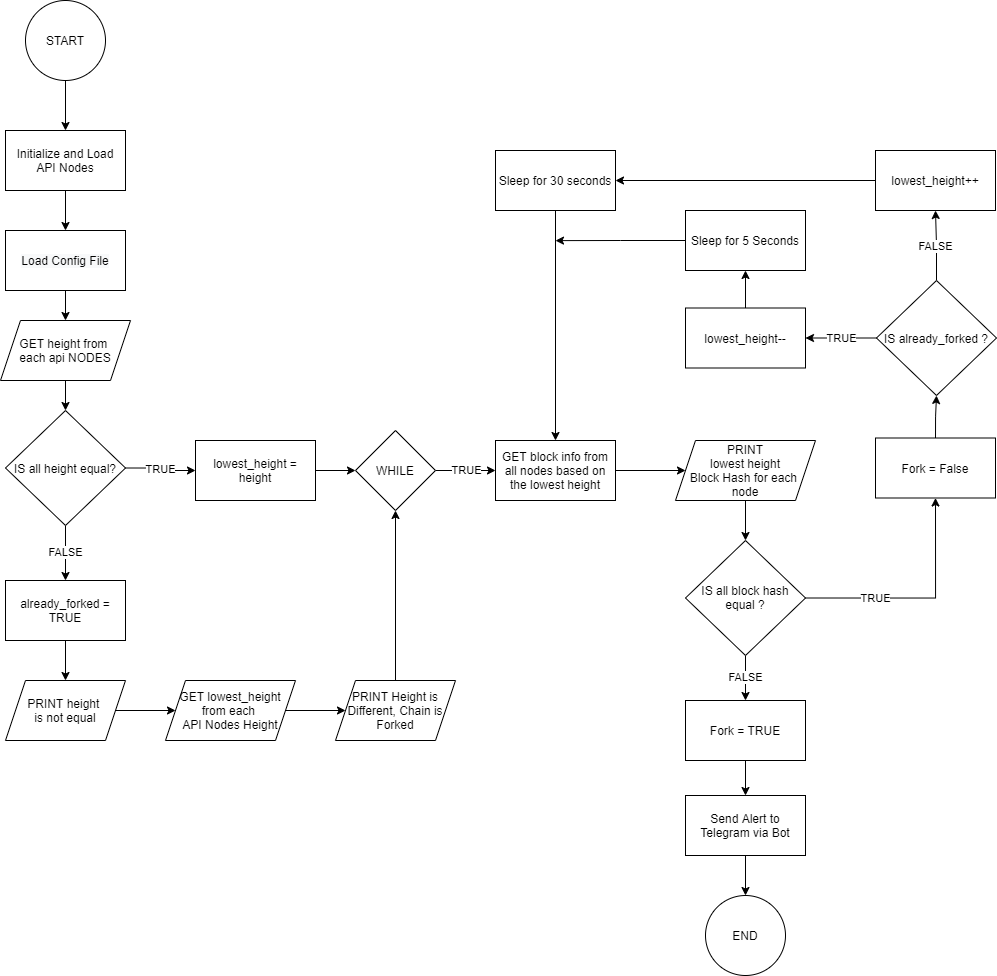

The diagram above was exported from draw.io. Its source (the exported page's mxGraphModel, read from the mxfile embedded in the PNG):
<mxGraphModel dx="1221" dy="644" grid="1" gridSize="10" guides="1" tooltips="1" connect="1" arrows="1" fold="1" page="1" pageScale="1" pageWidth="850" pageHeight="1100" math="0" shadow="0">
  <root>
    <mxCell id="cN9RvYqjpKzYhTbEWdpT-0" />
    <mxCell id="cN9RvYqjpKzYhTbEWdpT-1" parent="cN9RvYqjpKzYhTbEWdpT-0" />
    <mxCell id="RtjkXjDVwDxHmiMZcHiB-0" style="edgeStyle=orthogonalEdgeStyle;rounded=0;orthogonalLoop=1;jettySize=auto;html=1;exitX=0.5;exitY=1;exitDx=0;exitDy=0;entryX=0.5;entryY=0;entryDx=0;entryDy=0;" edge="1" parent="cN9RvYqjpKzYhTbEWdpT-1" source="RtjkXjDVwDxHmiMZcHiB-1" target="RtjkXjDVwDxHmiMZcHiB-3">
      <mxGeometry relative="1" as="geometry" />
    </mxCell>
    <mxCell id="RtjkXjDVwDxHmiMZcHiB-1" value="START" style="ellipse;whiteSpace=wrap;html=1;aspect=fixed;" vertex="1" parent="cN9RvYqjpKzYhTbEWdpT-1">
      <mxGeometry x="370" y="30" width="80" height="80" as="geometry" />
    </mxCell>
    <mxCell id="RtjkXjDVwDxHmiMZcHiB-2" style="edgeStyle=orthogonalEdgeStyle;rounded=0;orthogonalLoop=1;jettySize=auto;html=1;exitX=0.5;exitY=1;exitDx=0;exitDy=0;entryX=0.5;entryY=0;entryDx=0;entryDy=0;" edge="1" parent="cN9RvYqjpKzYhTbEWdpT-1" source="RtjkXjDVwDxHmiMZcHiB-3" target="RtjkXjDVwDxHmiMZcHiB-5">
      <mxGeometry relative="1" as="geometry" />
    </mxCell>
    <mxCell id="RtjkXjDVwDxHmiMZcHiB-3" value="Initialize and Load&lt;br&gt;API Nodes" style="rounded=0;whiteSpace=wrap;html=1;" vertex="1" parent="cN9RvYqjpKzYhTbEWdpT-1">
      <mxGeometry x="350" y="160" width="120" height="60" as="geometry" />
    </mxCell>
    <mxCell id="RtjkXjDVwDxHmiMZcHiB-4" style="edgeStyle=orthogonalEdgeStyle;rounded=0;orthogonalLoop=1;jettySize=auto;html=1;exitX=0.5;exitY=1;exitDx=0;exitDy=0;entryX=0.5;entryY=0;entryDx=0;entryDy=0;" edge="1" parent="cN9RvYqjpKzYhTbEWdpT-1" source="RtjkXjDVwDxHmiMZcHiB-5" target="RtjkXjDVwDxHmiMZcHiB-7">
      <mxGeometry relative="1" as="geometry" />
    </mxCell>
    <mxCell id="RtjkXjDVwDxHmiMZcHiB-5" value="&#10;&#10;&lt;span style=&quot;color: rgb(0, 0, 0); font-family: helvetica; font-size: 12px; font-style: normal; font-weight: 400; letter-spacing: normal; text-align: center; text-indent: 0px; text-transform: none; word-spacing: 0px; background-color: rgb(248, 249, 250); display: inline; float: none;&quot;&gt;Load Config File&lt;/span&gt;&#10;&#10;" style="rounded=0;whiteSpace=wrap;html=1;" vertex="1" parent="cN9RvYqjpKzYhTbEWdpT-1">
      <mxGeometry x="350" y="260" width="120" height="60" as="geometry" />
    </mxCell>
    <mxCell id="RtjkXjDVwDxHmiMZcHiB-32" style="edgeStyle=orthogonalEdgeStyle;rounded=0;orthogonalLoop=1;jettySize=auto;html=1;exitX=0.5;exitY=1;exitDx=0;exitDy=0;entryX=0.5;entryY=0;entryDx=0;entryDy=0;" edge="1" parent="cN9RvYqjpKzYhTbEWdpT-1" source="RtjkXjDVwDxHmiMZcHiB-7" target="RtjkXjDVwDxHmiMZcHiB-31">
      <mxGeometry relative="1" as="geometry" />
    </mxCell>
    <mxCell id="RtjkXjDVwDxHmiMZcHiB-7" value="GET height from &lt;br&gt;each api NODES" style="shape=parallelogram;perimeter=parallelogramPerimeter;whiteSpace=wrap;html=1;fixedSize=1;" vertex="1" parent="cN9RvYqjpKzYhTbEWdpT-1">
      <mxGeometry x="345" y="350" width="130" height="60" as="geometry" />
    </mxCell>
    <mxCell id="RtjkXjDVwDxHmiMZcHiB-8" value="TRUE" style="edgeStyle=orthogonalEdgeStyle;rounded=0;orthogonalLoop=1;jettySize=auto;html=1;exitX=1;exitY=0.5;exitDx=0;exitDy=0;" edge="1" parent="cN9RvYqjpKzYhTbEWdpT-1" source="RtjkXjDVwDxHmiMZcHiB-9" target="RtjkXjDVwDxHmiMZcHiB-11">
      <mxGeometry relative="1" as="geometry">
        <mxPoint x="800" y="500" as="sourcePoint" />
      </mxGeometry>
    </mxCell>
    <mxCell id="RtjkXjDVwDxHmiMZcHiB-9" value="WHILE" style="rhombus;whiteSpace=wrap;html=1;" vertex="1" parent="cN9RvYqjpKzYhTbEWdpT-1">
      <mxGeometry x="700" y="460" width="80" height="80" as="geometry" />
    </mxCell>
    <mxCell id="RtjkXjDVwDxHmiMZcHiB-10" style="edgeStyle=orthogonalEdgeStyle;rounded=0;orthogonalLoop=1;jettySize=auto;html=1;exitX=1;exitY=0.5;exitDx=0;exitDy=0;entryX=0;entryY=0.5;entryDx=0;entryDy=0;" edge="1" parent="cN9RvYqjpKzYhTbEWdpT-1" source="RtjkXjDVwDxHmiMZcHiB-11" target="RtjkXjDVwDxHmiMZcHiB-13">
      <mxGeometry relative="1" as="geometry">
        <mxPoint x="1000" y="500" as="targetPoint" />
      </mxGeometry>
    </mxCell>
    <mxCell id="RtjkXjDVwDxHmiMZcHiB-11" value="GET block info from all nodes based on the lowest height" style="rounded=0;whiteSpace=wrap;html=1;" vertex="1" parent="cN9RvYqjpKzYhTbEWdpT-1">
      <mxGeometry x="840" y="470" width="120" height="60" as="geometry" />
    </mxCell>
    <mxCell id="WtyPqNJ2yMORWWU6rytj-13" style="edgeStyle=orthogonalEdgeStyle;rounded=0;orthogonalLoop=1;jettySize=auto;html=1;exitX=0.5;exitY=1;exitDx=0;exitDy=0;entryX=0.5;entryY=0;entryDx=0;entryDy=0;" edge="1" parent="cN9RvYqjpKzYhTbEWdpT-1" source="RtjkXjDVwDxHmiMZcHiB-13" target="RtjkXjDVwDxHmiMZcHiB-16">
      <mxGeometry relative="1" as="geometry" />
    </mxCell>
    <mxCell id="RtjkXjDVwDxHmiMZcHiB-13" value="PRINT&lt;br&gt;lowest height&lt;br&gt;Block Hash for each &lt;br&gt;node" style="shape=parallelogram;perimeter=parallelogramPerimeter;whiteSpace=wrap;html=1;fixedSize=1;" vertex="1" parent="cN9RvYqjpKzYhTbEWdpT-1">
      <mxGeometry x="1020" y="470" width="140" height="60" as="geometry" />
    </mxCell>
    <mxCell id="RtjkXjDVwDxHmiMZcHiB-15" value="FALSE" style="edgeStyle=orthogonalEdgeStyle;rounded=0;orthogonalLoop=1;jettySize=auto;html=1;exitX=0.5;exitY=1;exitDx=0;exitDy=0;" edge="1" parent="cN9RvYqjpKzYhTbEWdpT-1" source="RtjkXjDVwDxHmiMZcHiB-16" target="RtjkXjDVwDxHmiMZcHiB-20">
      <mxGeometry relative="1" as="geometry">
        <mxPoint x="1500" y="374.5" as="sourcePoint" />
        <mxPoint x="1500" y="397" as="targetPoint" />
      </mxGeometry>
    </mxCell>
    <mxCell id="WtyPqNJ2yMORWWU6rytj-22" value="TRUE" style="edgeStyle=orthogonalEdgeStyle;rounded=0;orthogonalLoop=1;jettySize=auto;html=1;exitX=1;exitY=0.5;exitDx=0;exitDy=0;entryX=0.5;entryY=1;entryDx=0;entryDy=0;" edge="1" parent="cN9RvYqjpKzYhTbEWdpT-1" source="RtjkXjDVwDxHmiMZcHiB-16" target="RtjkXjDVwDxHmiMZcHiB-18">
      <mxGeometry x="-0.3915" relative="1" as="geometry">
        <mxPoint x="-1" as="offset" />
      </mxGeometry>
    </mxCell>
    <mxCell id="RtjkXjDVwDxHmiMZcHiB-16" value="IS all block hash equal ?" style="rhombus;whiteSpace=wrap;html=1;" vertex="1" parent="cN9RvYqjpKzYhTbEWdpT-1">
      <mxGeometry x="1030" y="570" width="120" height="115" as="geometry" />
    </mxCell>
    <mxCell id="WtyPqNJ2yMORWWU6rytj-23" style="edgeStyle=orthogonalEdgeStyle;rounded=0;orthogonalLoop=1;jettySize=auto;html=1;exitX=0.5;exitY=0;exitDx=0;exitDy=0;entryX=0.5;entryY=1;entryDx=0;entryDy=0;" edge="1" parent="cN9RvYqjpKzYhTbEWdpT-1" source="RtjkXjDVwDxHmiMZcHiB-18" target="WtyPqNJ2yMORWWU6rytj-18">
      <mxGeometry relative="1" as="geometry" />
    </mxCell>
    <mxCell id="RtjkXjDVwDxHmiMZcHiB-18" value="Fork = False" style="rounded=0;whiteSpace=wrap;html=1;" vertex="1" parent="cN9RvYqjpKzYhTbEWdpT-1">
      <mxGeometry x="1220" y="467.5" width="120" height="60" as="geometry" />
    </mxCell>
    <mxCell id="RtjkXjDVwDxHmiMZcHiB-19" style="edgeStyle=orthogonalEdgeStyle;rounded=0;orthogonalLoop=1;jettySize=auto;html=1;exitX=0.5;exitY=1;exitDx=0;exitDy=0;entryX=0.5;entryY=0;entryDx=0;entryDy=0;" edge="1" parent="cN9RvYqjpKzYhTbEWdpT-1" source="RtjkXjDVwDxHmiMZcHiB-20" target="RtjkXjDVwDxHmiMZcHiB-26">
      <mxGeometry relative="1" as="geometry">
        <mxPoint x="1090" y="794.9999999999998" as="sourcePoint" />
        <mxPoint x="1090" y="834.9999999999998" as="targetPoint" />
      </mxGeometry>
    </mxCell>
    <mxCell id="RtjkXjDVwDxHmiMZcHiB-20" value="Fork = TRUE" style="rounded=0;whiteSpace=wrap;html=1;" vertex="1" parent="cN9RvYqjpKzYhTbEWdpT-1">
      <mxGeometry x="1030" y="730" width="120" height="60" as="geometry" />
    </mxCell>
    <mxCell id="WtyPqNJ2yMORWWU6rytj-26" style="edgeStyle=orthogonalEdgeStyle;rounded=0;orthogonalLoop=1;jettySize=auto;html=1;exitX=0;exitY=0.5;exitDx=0;exitDy=0;" edge="1" parent="cN9RvYqjpKzYhTbEWdpT-1" source="RtjkXjDVwDxHmiMZcHiB-22" target="RtjkXjDVwDxHmiMZcHiB-24">
      <mxGeometry relative="1" as="geometry" />
    </mxCell>
    <mxCell id="RtjkXjDVwDxHmiMZcHiB-22" value="lowest_height++" style="rounded=0;whiteSpace=wrap;html=1;" vertex="1" parent="cN9RvYqjpKzYhTbEWdpT-1">
      <mxGeometry x="1220" y="180" width="120" height="60" as="geometry" />
    </mxCell>
    <mxCell id="WtyPqNJ2yMORWWU6rytj-27" style="edgeStyle=orthogonalEdgeStyle;rounded=0;orthogonalLoop=1;jettySize=auto;html=1;exitX=0.5;exitY=1;exitDx=0;exitDy=0;entryX=0.5;entryY=0;entryDx=0;entryDy=0;" edge="1" parent="cN9RvYqjpKzYhTbEWdpT-1" source="RtjkXjDVwDxHmiMZcHiB-24" target="RtjkXjDVwDxHmiMZcHiB-11">
      <mxGeometry relative="1" as="geometry" />
    </mxCell>
    <mxCell id="RtjkXjDVwDxHmiMZcHiB-24" value="Sleep for 30 seconds" style="rounded=0;whiteSpace=wrap;html=1;" vertex="1" parent="cN9RvYqjpKzYhTbEWdpT-1">
      <mxGeometry x="840" y="180" width="120" height="60" as="geometry" />
    </mxCell>
    <mxCell id="RtjkXjDVwDxHmiMZcHiB-25" style="edgeStyle=orthogonalEdgeStyle;rounded=0;orthogonalLoop=1;jettySize=auto;html=1;exitX=0.5;exitY=1;exitDx=0;exitDy=0;entryX=0.5;entryY=0;entryDx=0;entryDy=0;" edge="1" parent="cN9RvYqjpKzYhTbEWdpT-1" source="RtjkXjDVwDxHmiMZcHiB-26" target="RtjkXjDVwDxHmiMZcHiB-27">
      <mxGeometry relative="1" as="geometry">
        <mxPoint x="1090" y="894.9999999999998" as="sourcePoint" />
      </mxGeometry>
    </mxCell>
    <mxCell id="RtjkXjDVwDxHmiMZcHiB-26" value="Send Alert to Telegram via Bot" style="rounded=0;whiteSpace=wrap;html=1;" vertex="1" parent="cN9RvYqjpKzYhTbEWdpT-1">
      <mxGeometry x="1030" y="825" width="120" height="60" as="geometry" />
    </mxCell>
    <mxCell id="RtjkXjDVwDxHmiMZcHiB-27" value="END" style="ellipse;whiteSpace=wrap;html=1;aspect=fixed;" vertex="1" parent="cN9RvYqjpKzYhTbEWdpT-1">
      <mxGeometry x="1050" y="925" width="80" height="80" as="geometry" />
    </mxCell>
    <mxCell id="RtjkXjDVwDxHmiMZcHiB-33" value="TRUE" style="edgeStyle=orthogonalEdgeStyle;rounded=0;orthogonalLoop=1;jettySize=auto;html=1;exitX=1;exitY=0.5;exitDx=0;exitDy=0;entryX=0;entryY=0.5;entryDx=0;entryDy=0;" edge="1" parent="cN9RvYqjpKzYhTbEWdpT-1" source="RtjkXjDVwDxHmiMZcHiB-31" target="CdYFTLeDFzuX_iwA0WQu-1">
      <mxGeometry relative="1" as="geometry">
        <mxPoint x="510" y="500" as="targetPoint" />
      </mxGeometry>
    </mxCell>
    <mxCell id="RtjkXjDVwDxHmiMZcHiB-36" value="FALSE" style="edgeStyle=orthogonalEdgeStyle;rounded=0;orthogonalLoop=1;jettySize=auto;html=1;exitX=0.5;exitY=1;exitDx=0;exitDy=0;entryX=0.5;entryY=0;entryDx=0;entryDy=0;" edge="1" parent="cN9RvYqjpKzYhTbEWdpT-1" source="RtjkXjDVwDxHmiMZcHiB-31" target="WtyPqNJ2yMORWWU6rytj-3">
      <mxGeometry relative="1" as="geometry">
        <mxPoint x="410" y="600" as="targetPoint" />
      </mxGeometry>
    </mxCell>
    <mxCell id="RtjkXjDVwDxHmiMZcHiB-31" value="IS all height equal?" style="rhombus;whiteSpace=wrap;html=1;" vertex="1" parent="cN9RvYqjpKzYhTbEWdpT-1">
      <mxGeometry x="350" y="440" width="120" height="115" as="geometry" />
    </mxCell>
    <mxCell id="MkIvfmEiBQct-CZsTb8f-1" style="edgeStyle=orthogonalEdgeStyle;rounded=0;orthogonalLoop=1;jettySize=auto;html=1;exitX=1;exitY=0.5;exitDx=0;exitDy=0;entryX=0;entryY=0.5;entryDx=0;entryDy=0;" edge="1" parent="cN9RvYqjpKzYhTbEWdpT-1" source="RtjkXjDVwDxHmiMZcHiB-35" target="CdYFTLeDFzuX_iwA0WQu-0">
      <mxGeometry relative="1" as="geometry">
        <mxPoint x="530" y="740" as="targetPoint" />
      </mxGeometry>
    </mxCell>
    <mxCell id="RtjkXjDVwDxHmiMZcHiB-35" value="PRINT height &lt;br&gt;is not equal" style="shape=parallelogram;perimeter=parallelogramPerimeter;whiteSpace=wrap;html=1;fixedSize=1;" vertex="1" parent="cN9RvYqjpKzYhTbEWdpT-1">
      <mxGeometry x="350" y="710" width="120" height="60" as="geometry" />
    </mxCell>
    <mxCell id="WtyPqNJ2yMORWWU6rytj-1" style="edgeStyle=orthogonalEdgeStyle;rounded=0;orthogonalLoop=1;jettySize=auto;html=1;exitX=1;exitY=0.5;exitDx=0;exitDy=0;entryX=0;entryY=0.5;entryDx=0;entryDy=0;" edge="1" parent="cN9RvYqjpKzYhTbEWdpT-1" source="CdYFTLeDFzuX_iwA0WQu-0" target="WtyPqNJ2yMORWWU6rytj-0">
      <mxGeometry relative="1" as="geometry" />
    </mxCell>
    <mxCell id="CdYFTLeDFzuX_iwA0WQu-0" value="GET lowest_height&lt;br&gt;from each &lt;br&gt;API Nodes Height" style="shape=parallelogram;perimeter=parallelogramPerimeter;whiteSpace=wrap;html=1;fixedSize=1;" vertex="1" parent="cN9RvYqjpKzYhTbEWdpT-1">
      <mxGeometry x="510" y="710" width="130" height="60" as="geometry" />
    </mxCell>
    <mxCell id="CdYFTLeDFzuX_iwA0WQu-2" style="edgeStyle=orthogonalEdgeStyle;rounded=0;orthogonalLoop=1;jettySize=auto;html=1;exitX=1;exitY=0.5;exitDx=0;exitDy=0;entryX=0;entryY=0.5;entryDx=0;entryDy=0;" edge="1" parent="cN9RvYqjpKzYhTbEWdpT-1" source="CdYFTLeDFzuX_iwA0WQu-1" target="RtjkXjDVwDxHmiMZcHiB-9">
      <mxGeometry relative="1" as="geometry" />
    </mxCell>
    <mxCell id="CdYFTLeDFzuX_iwA0WQu-1" value="lowest_height = height" style="rounded=0;whiteSpace=wrap;html=1;" vertex="1" parent="cN9RvYqjpKzYhTbEWdpT-1">
      <mxGeometry x="540" y="470" width="120" height="60" as="geometry" />
    </mxCell>
    <mxCell id="WtyPqNJ2yMORWWU6rytj-2" style="edgeStyle=orthogonalEdgeStyle;rounded=0;orthogonalLoop=1;jettySize=auto;html=1;exitX=0.5;exitY=0;exitDx=0;exitDy=0;entryX=0.5;entryY=1;entryDx=0;entryDy=0;" edge="1" parent="cN9RvYqjpKzYhTbEWdpT-1" source="WtyPqNJ2yMORWWU6rytj-0" target="RtjkXjDVwDxHmiMZcHiB-9">
      <mxGeometry relative="1" as="geometry" />
    </mxCell>
    <mxCell id="WtyPqNJ2yMORWWU6rytj-0" value="PRINT Height is Different, Chain is Forked" style="shape=parallelogram;perimeter=parallelogramPerimeter;whiteSpace=wrap;html=1;fixedSize=1;" vertex="1" parent="cN9RvYqjpKzYhTbEWdpT-1">
      <mxGeometry x="680" y="710" width="120" height="60" as="geometry" />
    </mxCell>
    <mxCell id="WtyPqNJ2yMORWWU6rytj-4" style="edgeStyle=orthogonalEdgeStyle;rounded=0;orthogonalLoop=1;jettySize=auto;html=1;exitX=0.5;exitY=1;exitDx=0;exitDy=0;entryX=0.5;entryY=0;entryDx=0;entryDy=0;" edge="1" parent="cN9RvYqjpKzYhTbEWdpT-1" source="WtyPqNJ2yMORWWU6rytj-3" target="RtjkXjDVwDxHmiMZcHiB-35">
      <mxGeometry relative="1" as="geometry" />
    </mxCell>
    <mxCell id="WtyPqNJ2yMORWWU6rytj-3" value="already_forked = TRUE" style="rounded=0;whiteSpace=wrap;html=1;" vertex="1" parent="cN9RvYqjpKzYhTbEWdpT-1">
      <mxGeometry x="350" y="610" width="120" height="60" as="geometry" />
    </mxCell>
    <mxCell id="WtyPqNJ2yMORWWU6rytj-20" value="FALSE" style="edgeStyle=orthogonalEdgeStyle;rounded=0;orthogonalLoop=1;jettySize=auto;html=1;exitX=0.5;exitY=0;exitDx=0;exitDy=0;entryX=0.5;entryY=1;entryDx=0;entryDy=0;" edge="1" parent="cN9RvYqjpKzYhTbEWdpT-1" source="WtyPqNJ2yMORWWU6rytj-18" target="RtjkXjDVwDxHmiMZcHiB-22">
      <mxGeometry relative="1" as="geometry" />
    </mxCell>
    <mxCell id="WtyPqNJ2yMORWWU6rytj-24" value="TRUE" style="edgeStyle=orthogonalEdgeStyle;rounded=0;orthogonalLoop=1;jettySize=auto;html=1;exitX=0;exitY=0.5;exitDx=0;exitDy=0;entryX=1;entryY=0.5;entryDx=0;entryDy=0;" edge="1" parent="cN9RvYqjpKzYhTbEWdpT-1" source="WtyPqNJ2yMORWWU6rytj-18" target="WtyPqNJ2yMORWWU6rytj-21">
      <mxGeometry relative="1" as="geometry" />
    </mxCell>
    <mxCell id="WtyPqNJ2yMORWWU6rytj-18" value="IS already_forked ?" style="rhombus;whiteSpace=wrap;html=1;" vertex="1" parent="cN9RvYqjpKzYhTbEWdpT-1">
      <mxGeometry x="1221" y="310" width="120" height="115" as="geometry" />
    </mxCell>
    <mxCell id="WtyPqNJ2yMORWWU6rytj-29" style="edgeStyle=orthogonalEdgeStyle;rounded=0;orthogonalLoop=1;jettySize=auto;html=1;exitX=0.5;exitY=0;exitDx=0;exitDy=0;entryX=0.5;entryY=1;entryDx=0;entryDy=0;" edge="1" parent="cN9RvYqjpKzYhTbEWdpT-1" source="WtyPqNJ2yMORWWU6rytj-21" target="WtyPqNJ2yMORWWU6rytj-28">
      <mxGeometry relative="1" as="geometry" />
    </mxCell>
    <mxCell id="WtyPqNJ2yMORWWU6rytj-21" value="lowest_height--" style="rounded=0;whiteSpace=wrap;html=1;" vertex="1" parent="cN9RvYqjpKzYhTbEWdpT-1">
      <mxGeometry x="1030" y="337.5" width="120" height="60" as="geometry" />
    </mxCell>
    <mxCell id="WtyPqNJ2yMORWWU6rytj-30" style="edgeStyle=orthogonalEdgeStyle;rounded=0;orthogonalLoop=1;jettySize=auto;html=1;exitX=0;exitY=0.5;exitDx=0;exitDy=0;" edge="1" parent="cN9RvYqjpKzYhTbEWdpT-1" source="WtyPqNJ2yMORWWU6rytj-28">
      <mxGeometry relative="1" as="geometry">
        <mxPoint x="900" y="270.11764705882354" as="targetPoint" />
      </mxGeometry>
    </mxCell>
    <mxCell id="WtyPqNJ2yMORWWU6rytj-28" value="Sleep for 5 Seconds" style="rounded=0;whiteSpace=wrap;html=1;" vertex="1" parent="cN9RvYqjpKzYhTbEWdpT-1">
      <mxGeometry x="1030" y="240" width="120" height="60" as="geometry" />
    </mxCell>
  </root>
</mxGraphModel>